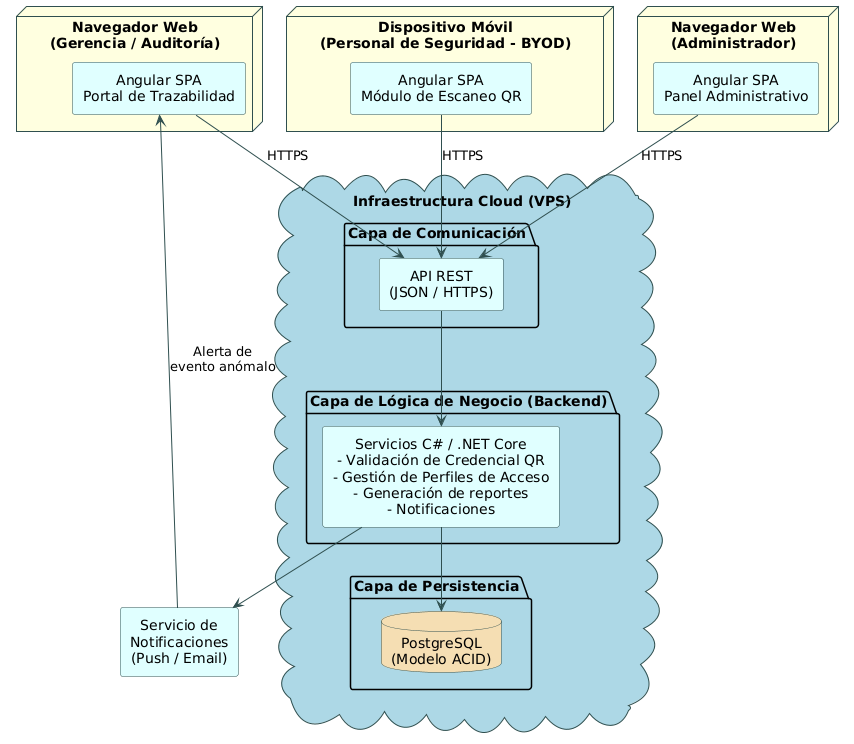

The diagram above was rendered by PlantUML. Its source (embedded in the PNG):
@startuml
skinparam componentStyle rectangle
skinparam backgroundColor White
skinparam defaultTextAlignment center
skinparam component {
    BackgroundColor LightCyan
    BorderColor DarkSlateGray
    ArrowColor DarkSlateGray
}
skinparam database {
    BackgroundColor Wheat
    BorderColor DarkSlateGray
}
skinparam node {
    BackgroundColor LightYellow
    BorderColor DarkSlateGray
}
skinparam cloud {
    BackgroundColor LightBlue
    BorderColor DarkSlateGray
}

node "Dispositivo Móvil\n(Personal de Seguridad - BYOD)" as Movil {
    component "Angular SPA\nMódulo de Escaneo QR" as AppSeg
}
node "Navegador Web\n(Administrador)" as NavAdmin {
    component "Angular SPA\nPanel Administrativo" as AppAdmin
}
node "Navegador Web\n(Gerencia / Auditoría)" as NavGer {
    component "Angular SPA\nPortal de Trazabilidad" as AppGer
}

cloud "Infraestructura Cloud (VPS)" {
    package "Capa de Comunicación" {
        component "API REST\n(JSON / HTTPS)" as API
    }
    package "Capa de Lógica de Negocio (Backend)" {
        component "Servicios C# / .NET Core\n- Validación de Credencial QR\n- Gestión de Perfiles de Acceso\n- Generación de reportes\n- Notificaciones" as Backend
    }
    package "Capa de Persistencia" {
        database "PostgreSQL\n(Modelo ACID)" as DB
    }
}
component "Servicio de\nNotificaciones\n(Push / Email)" as Notif

AppSeg --> API : HTTPS
AppAdmin --> API : HTTPS
AppGer --> API : HTTPS
API --> Backend
Backend --> DB
Backend --> Notif
Notif --> AppGer : Alerta de\nevento anómalo
@enduml